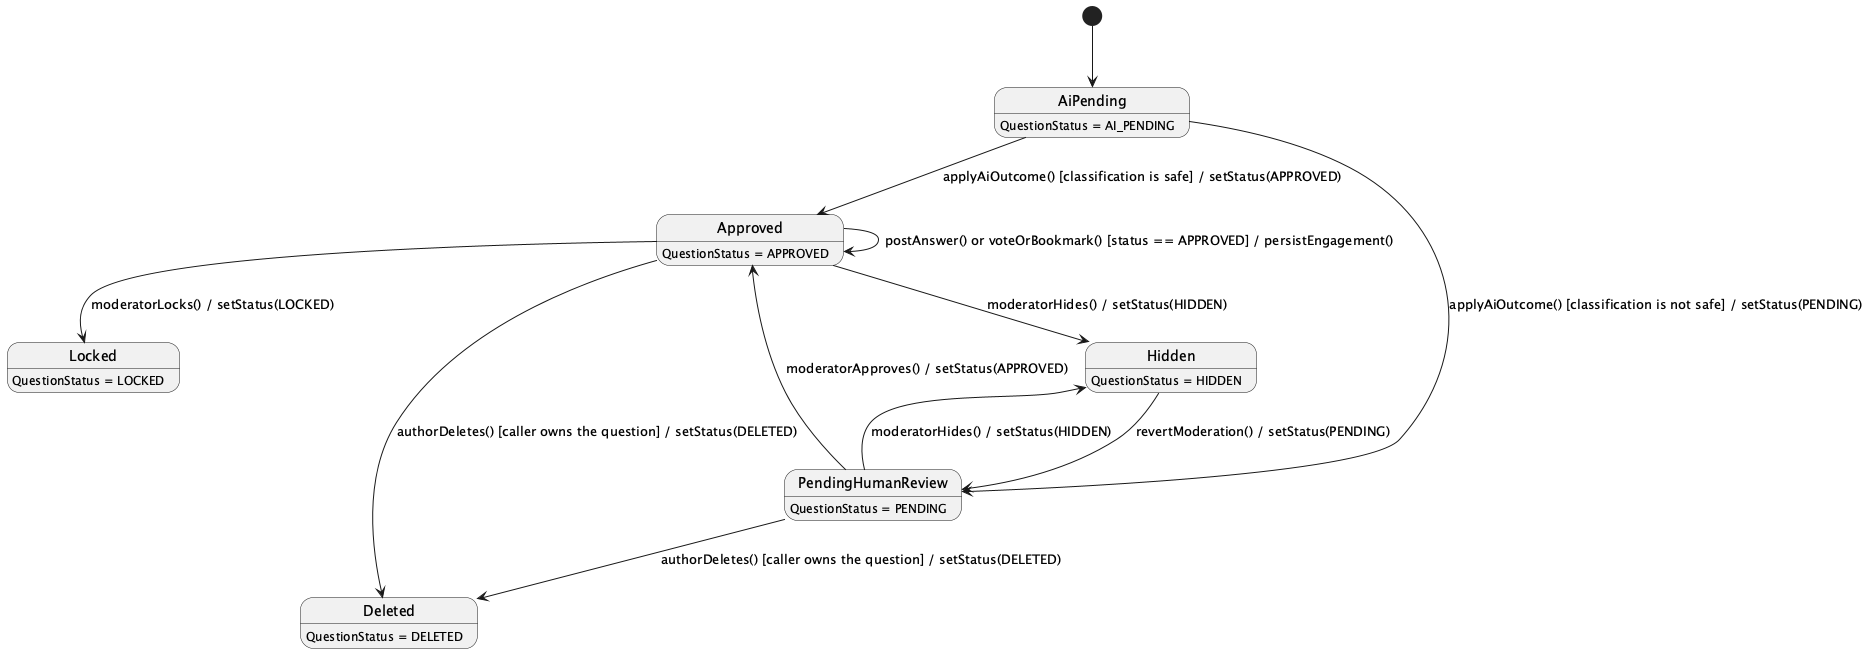

The diagram above was rendered by PlantUML. Its source (embedded in the PNG):
@startuml
hide empty description
[*] --> AiPending

AiPending --> Approved : applyAiOutcome() [classification is safe] / setStatus(APPROVED)
AiPending --> PendingHumanReview : applyAiOutcome() [classification is not safe] / setStatus(PENDING)
PendingHumanReview --> Approved : moderatorApproves() / setStatus(APPROVED)
Approved --> Hidden : moderatorHides() / setStatus(HIDDEN)
PendingHumanReview --> Hidden : moderatorHides() / setStatus(HIDDEN)
Hidden --> PendingHumanReview : revertModeration() / setStatus(PENDING)
Approved --> Locked : moderatorLocks() / setStatus(LOCKED)
Approved --> Approved : postAnswer() or voteOrBookmark() [status == APPROVED] / persistEngagement()
Approved --> Deleted : authorDeletes() [caller owns the question] / setStatus(DELETED)
PendingHumanReview --> Deleted : authorDeletes() [caller owns the question] / setStatus(DELETED)

AiPending : QuestionStatus = AI_PENDING
PendingHumanReview : QuestionStatus = PENDING
Approved : QuestionStatus = APPROVED
Hidden : QuestionStatus = HIDDEN
Locked : QuestionStatus = LOCKED
Deleted : QuestionStatus = DELETED
@enduml